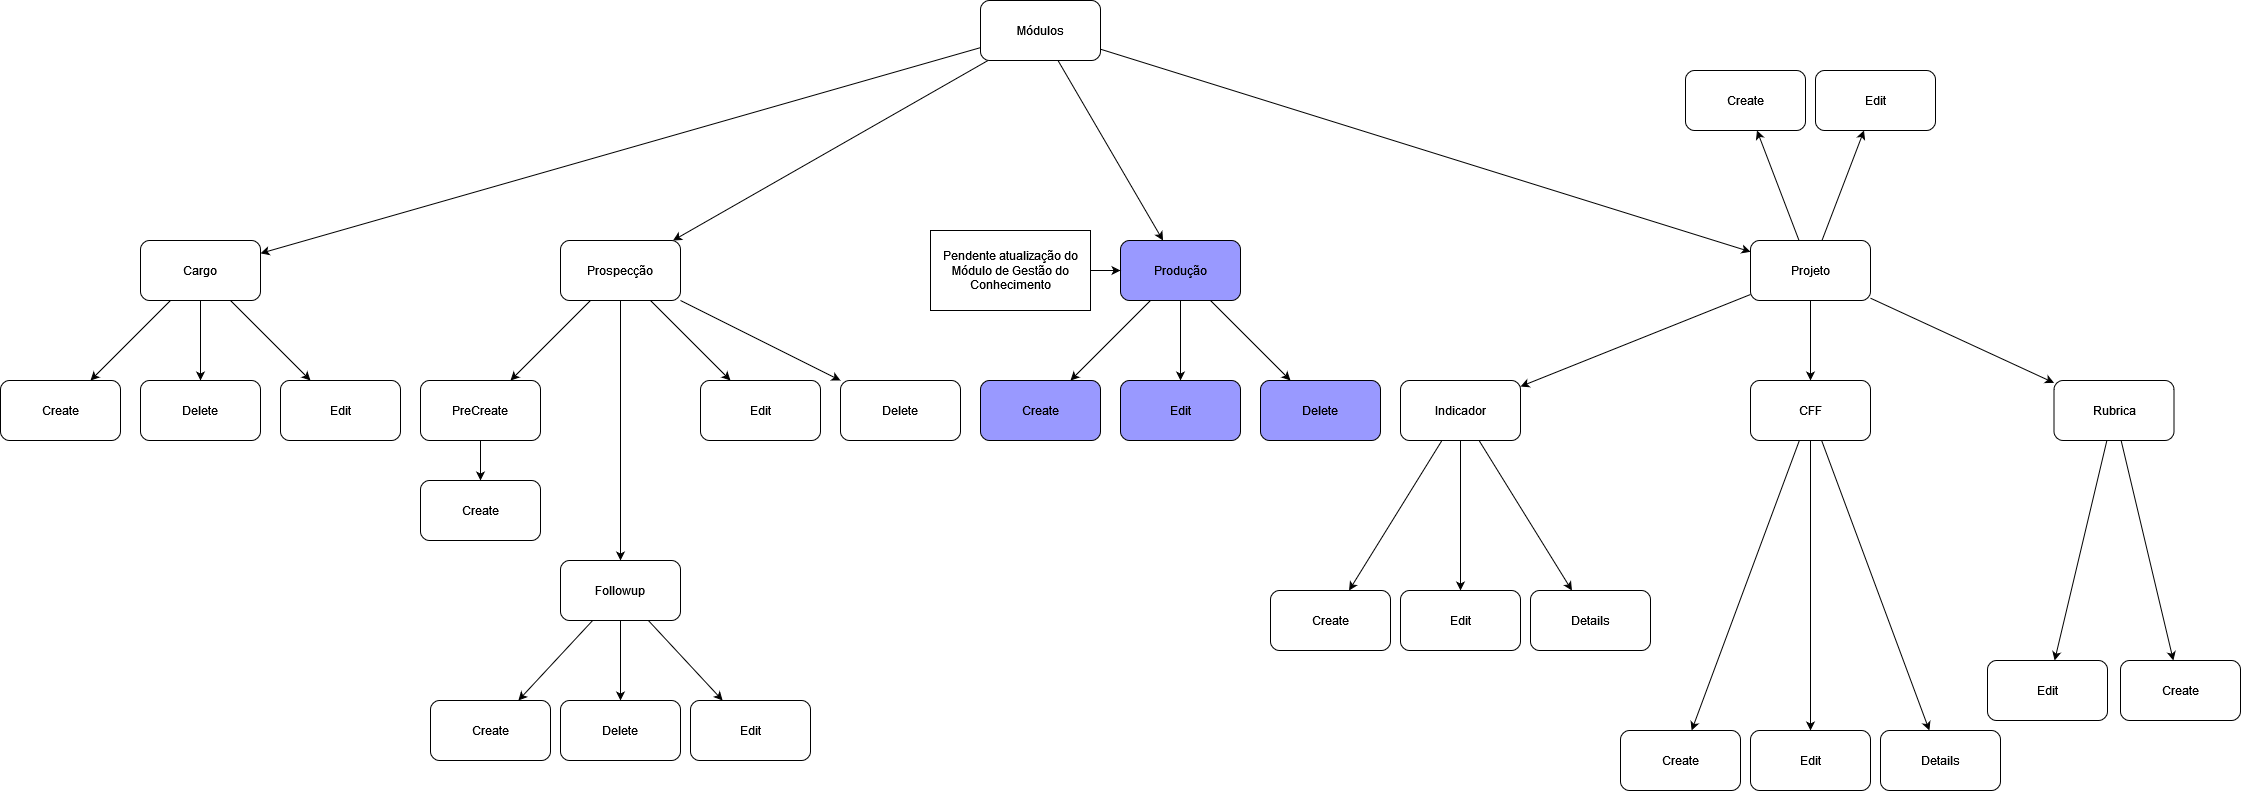

The diagram above was exported from draw.io. Its source (the exported page's mxGraphModel, read from the mxfile embedded in the PNG):
<mxGraphModel dx="1470" dy="568" grid="1" gridSize="10" guides="1" tooltips="1" connect="1" arrows="1" fold="1" page="1" pageScale="1" pageWidth="827" pageHeight="1169" math="0" shadow="0">
  <root>
    <mxCell id="0" />
    <mxCell id="1" parent="0" />
    <mxCell id="GqZkkn4oUz57nPkoPguv-61" style="rounded=0;orthogonalLoop=1;jettySize=auto;html=1;" parent="1" source="GqZkkn4oUz57nPkoPguv-1" target="GqZkkn4oUz57nPkoPguv-2" edge="1">
      <mxGeometry relative="1" as="geometry" />
    </mxCell>
    <mxCell id="GqZkkn4oUz57nPkoPguv-62" style="rounded=0;orthogonalLoop=1;jettySize=auto;html=1;" parent="1" source="GqZkkn4oUz57nPkoPguv-1" target="GqZkkn4oUz57nPkoPguv-18" edge="1">
      <mxGeometry relative="1" as="geometry" />
    </mxCell>
    <mxCell id="GqZkkn4oUz57nPkoPguv-63" style="rounded=0;orthogonalLoop=1;jettySize=auto;html=1;" parent="1" source="GqZkkn4oUz57nPkoPguv-1" target="GqZkkn4oUz57nPkoPguv-5" edge="1">
      <mxGeometry relative="1" as="geometry" />
    </mxCell>
    <mxCell id="GqZkkn4oUz57nPkoPguv-64" style="rounded=0;orthogonalLoop=1;jettySize=auto;html=1;" parent="1" source="GqZkkn4oUz57nPkoPguv-1" target="GqZkkn4oUz57nPkoPguv-7" edge="1">
      <mxGeometry relative="1" as="geometry" />
    </mxCell>
    <mxCell id="GqZkkn4oUz57nPkoPguv-1" value="Módulos" style="rounded=1;whiteSpace=wrap;html=1;" parent="1" vertex="1">
      <mxGeometry x="770" y="80" width="120" height="60" as="geometry" />
    </mxCell>
    <mxCell id="GqZkkn4oUz57nPkoPguv-12" style="rounded=0;orthogonalLoop=1;jettySize=auto;html=1;" parent="1" source="GqZkkn4oUz57nPkoPguv-2" target="GqZkkn4oUz57nPkoPguv-8" edge="1">
      <mxGeometry relative="1" as="geometry" />
    </mxCell>
    <mxCell id="GqZkkn4oUz57nPkoPguv-13" style="rounded=0;orthogonalLoop=1;jettySize=auto;html=1;" parent="1" source="GqZkkn4oUz57nPkoPguv-2" target="GqZkkn4oUz57nPkoPguv-10" edge="1">
      <mxGeometry relative="1" as="geometry" />
    </mxCell>
    <mxCell id="GqZkkn4oUz57nPkoPguv-14" style="edgeStyle=orthogonalEdgeStyle;rounded=0;orthogonalLoop=1;jettySize=auto;html=1;" parent="1" source="GqZkkn4oUz57nPkoPguv-2" target="GqZkkn4oUz57nPkoPguv-9" edge="1">
      <mxGeometry relative="1" as="geometry" />
    </mxCell>
    <mxCell id="GqZkkn4oUz57nPkoPguv-2" value="Cargo" style="rounded=1;whiteSpace=wrap;html=1;" parent="1" vertex="1">
      <mxGeometry x="-70" y="320" width="120" height="60" as="geometry" />
    </mxCell>
    <mxCell id="GqZkkn4oUz57nPkoPguv-33" style="rounded=0;orthogonalLoop=1;jettySize=auto;html=1;" parent="1" source="GqZkkn4oUz57nPkoPguv-5" target="GqZkkn4oUz57nPkoPguv-31" edge="1">
      <mxGeometry relative="1" as="geometry" />
    </mxCell>
    <mxCell id="GqZkkn4oUz57nPkoPguv-34" style="rounded=0;orthogonalLoop=1;jettySize=auto;html=1;" parent="1" source="GqZkkn4oUz57nPkoPguv-5" target="GqZkkn4oUz57nPkoPguv-32" edge="1">
      <mxGeometry relative="1" as="geometry" />
    </mxCell>
    <mxCell id="GqZkkn4oUz57nPkoPguv-36" style="rounded=0;orthogonalLoop=1;jettySize=auto;html=1;" parent="1" source="GqZkkn4oUz57nPkoPguv-5" target="GqZkkn4oUz57nPkoPguv-35" edge="1">
      <mxGeometry relative="1" as="geometry" />
    </mxCell>
    <mxCell id="GqZkkn4oUz57nPkoPguv-5" value="Produção" style="rounded=1;whiteSpace=wrap;html=1;fillColor=#9999FF;" parent="1" vertex="1">
      <mxGeometry x="910" y="320" width="120" height="60" as="geometry" />
    </mxCell>
    <mxCell id="GqZkkn4oUz57nPkoPguv-40" style="rounded=0;orthogonalLoop=1;jettySize=auto;html=1;" parent="1" source="GqZkkn4oUz57nPkoPguv-7" target="GqZkkn4oUz57nPkoPguv-37" edge="1">
      <mxGeometry relative="1" as="geometry" />
    </mxCell>
    <mxCell id="GqZkkn4oUz57nPkoPguv-41" style="edgeStyle=orthogonalEdgeStyle;rounded=0;orthogonalLoop=1;jettySize=auto;html=1;" parent="1" source="GqZkkn4oUz57nPkoPguv-7" target="GqZkkn4oUz57nPkoPguv-38" edge="1">
      <mxGeometry relative="1" as="geometry" />
    </mxCell>
    <mxCell id="GqZkkn4oUz57nPkoPguv-42" style="rounded=0;orthogonalLoop=1;jettySize=auto;html=1;" parent="1" source="GqZkkn4oUz57nPkoPguv-7" target="GqZkkn4oUz57nPkoPguv-39" edge="1">
      <mxGeometry relative="1" as="geometry" />
    </mxCell>
    <mxCell id="pC_nNhLcM8vUbzLaKd23-3" style="rounded=0;orthogonalLoop=1;jettySize=auto;html=1;" parent="1" source="GqZkkn4oUz57nPkoPguv-7" target="pC_nNhLcM8vUbzLaKd23-2" edge="1">
      <mxGeometry relative="1" as="geometry" />
    </mxCell>
    <mxCell id="pC_nNhLcM8vUbzLaKd23-4" style="rounded=0;orthogonalLoop=1;jettySize=auto;html=1;" parent="1" source="GqZkkn4oUz57nPkoPguv-7" target="pC_nNhLcM8vUbzLaKd23-1" edge="1">
      <mxGeometry relative="1" as="geometry" />
    </mxCell>
    <mxCell id="GqZkkn4oUz57nPkoPguv-7" value="Projeto" style="rounded=1;whiteSpace=wrap;html=1;" parent="1" vertex="1">
      <mxGeometry x="1540" y="320" width="120" height="60" as="geometry" />
    </mxCell>
    <mxCell id="GqZkkn4oUz57nPkoPguv-8" value="Create" style="rounded=1;whiteSpace=wrap;html=1;" parent="1" vertex="1">
      <mxGeometry x="-210" y="460" width="120" height="60" as="geometry" />
    </mxCell>
    <mxCell id="GqZkkn4oUz57nPkoPguv-9" value="Delete" style="rounded=1;whiteSpace=wrap;html=1;" parent="1" vertex="1">
      <mxGeometry x="-70" y="460" width="120" height="60" as="geometry" />
    </mxCell>
    <mxCell id="GqZkkn4oUz57nPkoPguv-10" value="Edit" style="rounded=1;whiteSpace=wrap;html=1;" parent="1" vertex="1">
      <mxGeometry x="70" y="460" width="120" height="60" as="geometry" />
    </mxCell>
    <mxCell id="GqZkkn4oUz57nPkoPguv-15" style="rounded=0;orthogonalLoop=1;jettySize=auto;html=1;" parent="1" source="GqZkkn4oUz57nPkoPguv-18" target="GqZkkn4oUz57nPkoPguv-19" edge="1">
      <mxGeometry relative="1" as="geometry" />
    </mxCell>
    <mxCell id="GqZkkn4oUz57nPkoPguv-16" style="rounded=0;orthogonalLoop=1;jettySize=auto;html=1;" parent="1" source="GqZkkn4oUz57nPkoPguv-18" target="GqZkkn4oUz57nPkoPguv-21" edge="1">
      <mxGeometry relative="1" as="geometry" />
    </mxCell>
    <mxCell id="GqZkkn4oUz57nPkoPguv-17" style="edgeStyle=orthogonalEdgeStyle;rounded=0;orthogonalLoop=1;jettySize=auto;html=1;" parent="1" source="GqZkkn4oUz57nPkoPguv-18" target="GqZkkn4oUz57nPkoPguv-20" edge="1">
      <mxGeometry relative="1" as="geometry" />
    </mxCell>
    <mxCell id="GqZkkn4oUz57nPkoPguv-25" style="rounded=0;orthogonalLoop=1;jettySize=auto;html=1;" parent="1" source="GqZkkn4oUz57nPkoPguv-18" target="GqZkkn4oUz57nPkoPguv-24" edge="1">
      <mxGeometry relative="1" as="geometry" />
    </mxCell>
    <mxCell id="GqZkkn4oUz57nPkoPguv-18" value="Prospecção" style="rounded=1;whiteSpace=wrap;html=1;" parent="1" vertex="1">
      <mxGeometry x="350" y="320" width="120" height="60" as="geometry" />
    </mxCell>
    <mxCell id="GqZkkn4oUz57nPkoPguv-23" style="edgeStyle=orthogonalEdgeStyle;rounded=0;orthogonalLoop=1;jettySize=auto;html=1;" parent="1" source="GqZkkn4oUz57nPkoPguv-19" target="GqZkkn4oUz57nPkoPguv-22" edge="1">
      <mxGeometry relative="1" as="geometry" />
    </mxCell>
    <mxCell id="GqZkkn4oUz57nPkoPguv-19" value="PreCreate" style="rounded=1;whiteSpace=wrap;html=1;" parent="1" vertex="1">
      <mxGeometry x="210" y="460" width="120" height="60" as="geometry" />
    </mxCell>
    <mxCell id="GqZkkn4oUz57nPkoPguv-27" style="rounded=0;orthogonalLoop=1;jettySize=auto;html=1;" parent="1" source="GqZkkn4oUz57nPkoPguv-20" target="GqZkkn4oUz57nPkoPguv-26" edge="1">
      <mxGeometry relative="1" as="geometry" />
    </mxCell>
    <mxCell id="GqZkkn4oUz57nPkoPguv-30" style="rounded=0;orthogonalLoop=1;jettySize=auto;html=1;" parent="1" source="GqZkkn4oUz57nPkoPguv-20" target="GqZkkn4oUz57nPkoPguv-28" edge="1">
      <mxGeometry relative="1" as="geometry" />
    </mxCell>
    <mxCell id="GqZkkn4oUz57nPkoPguv-66" style="edgeStyle=orthogonalEdgeStyle;rounded=0;orthogonalLoop=1;jettySize=auto;html=1;" parent="1" source="GqZkkn4oUz57nPkoPguv-20" target="GqZkkn4oUz57nPkoPguv-65" edge="1">
      <mxGeometry relative="1" as="geometry" />
    </mxCell>
    <mxCell id="GqZkkn4oUz57nPkoPguv-20" value="Followup" style="rounded=1;whiteSpace=wrap;html=1;" parent="1" vertex="1">
      <mxGeometry x="350" y="640" width="120" height="60" as="geometry" />
    </mxCell>
    <mxCell id="GqZkkn4oUz57nPkoPguv-21" value="Edit" style="rounded=1;whiteSpace=wrap;html=1;" parent="1" vertex="1">
      <mxGeometry x="490" y="460" width="120" height="60" as="geometry" />
    </mxCell>
    <mxCell id="GqZkkn4oUz57nPkoPguv-22" value="Create" style="rounded=1;whiteSpace=wrap;html=1;" parent="1" vertex="1">
      <mxGeometry x="210" y="560" width="120" height="60" as="geometry" />
    </mxCell>
    <mxCell id="GqZkkn4oUz57nPkoPguv-24" value="Delete" style="rounded=1;whiteSpace=wrap;html=1;" parent="1" vertex="1">
      <mxGeometry x="630" y="460" width="120" height="60" as="geometry" />
    </mxCell>
    <mxCell id="GqZkkn4oUz57nPkoPguv-26" value="Create" style="rounded=1;whiteSpace=wrap;html=1;" parent="1" vertex="1">
      <mxGeometry x="220" y="780" width="120" height="60" as="geometry" />
    </mxCell>
    <mxCell id="GqZkkn4oUz57nPkoPguv-28" value="Edit" style="rounded=1;whiteSpace=wrap;html=1;" parent="1" vertex="1">
      <mxGeometry x="480" y="780" width="120" height="60" as="geometry" />
    </mxCell>
    <mxCell id="GqZkkn4oUz57nPkoPguv-31" value="Create" style="rounded=1;whiteSpace=wrap;html=1;fillColor=#9999FF;" parent="1" vertex="1">
      <mxGeometry x="770" y="460" width="120" height="60" as="geometry" />
    </mxCell>
    <mxCell id="GqZkkn4oUz57nPkoPguv-32" value="Delete" style="rounded=1;whiteSpace=wrap;html=1;fillColor=#9999FF;" parent="1" vertex="1">
      <mxGeometry x="1050" y="460" width="120" height="60" as="geometry" />
    </mxCell>
    <mxCell id="GqZkkn4oUz57nPkoPguv-35" value="Edit" style="rounded=1;whiteSpace=wrap;html=1;fillColor=#9999FF;" parent="1" vertex="1">
      <mxGeometry x="910" y="460" width="120" height="60" as="geometry" />
    </mxCell>
    <mxCell id="GqZkkn4oUz57nPkoPguv-47" style="edgeStyle=orthogonalEdgeStyle;rounded=0;orthogonalLoop=1;jettySize=auto;html=1;" parent="1" source="GqZkkn4oUz57nPkoPguv-37" target="GqZkkn4oUz57nPkoPguv-44" edge="1">
      <mxGeometry relative="1" as="geometry" />
    </mxCell>
    <mxCell id="GqZkkn4oUz57nPkoPguv-48" style="rounded=0;orthogonalLoop=1;jettySize=auto;html=1;" parent="1" source="GqZkkn4oUz57nPkoPguv-37" target="GqZkkn4oUz57nPkoPguv-46" edge="1">
      <mxGeometry relative="1" as="geometry" />
    </mxCell>
    <mxCell id="GqZkkn4oUz57nPkoPguv-49" style="rounded=0;orthogonalLoop=1;jettySize=auto;html=1;" parent="1" source="GqZkkn4oUz57nPkoPguv-37" target="GqZkkn4oUz57nPkoPguv-43" edge="1">
      <mxGeometry relative="1" as="geometry" />
    </mxCell>
    <mxCell id="GqZkkn4oUz57nPkoPguv-37" value="Indicador" style="rounded=1;whiteSpace=wrap;html=1;" parent="1" vertex="1">
      <mxGeometry x="1190" y="460" width="120" height="60" as="geometry" />
    </mxCell>
    <mxCell id="GqZkkn4oUz57nPkoPguv-57" style="edgeStyle=orthogonalEdgeStyle;rounded=0;orthogonalLoop=1;jettySize=auto;html=1;" parent="1" source="GqZkkn4oUz57nPkoPguv-38" target="GqZkkn4oUz57nPkoPguv-55" edge="1">
      <mxGeometry relative="1" as="geometry" />
    </mxCell>
    <mxCell id="GqZkkn4oUz57nPkoPguv-58" style="rounded=0;orthogonalLoop=1;jettySize=auto;html=1;" parent="1" source="GqZkkn4oUz57nPkoPguv-38" target="GqZkkn4oUz57nPkoPguv-56" edge="1">
      <mxGeometry relative="1" as="geometry" />
    </mxCell>
    <mxCell id="GqZkkn4oUz57nPkoPguv-60" style="rounded=0;orthogonalLoop=1;jettySize=auto;html=1;" parent="1" source="GqZkkn4oUz57nPkoPguv-38" target="GqZkkn4oUz57nPkoPguv-54" edge="1">
      <mxGeometry relative="1" as="geometry" />
    </mxCell>
    <mxCell id="GqZkkn4oUz57nPkoPguv-38" value="CFF" style="rounded=1;whiteSpace=wrap;html=1;" parent="1" vertex="1">
      <mxGeometry x="1540" y="460" width="120" height="60" as="geometry" />
    </mxCell>
    <mxCell id="GqZkkn4oUz57nPkoPguv-52" style="rounded=0;orthogonalLoop=1;jettySize=auto;html=1;" parent="1" source="GqZkkn4oUz57nPkoPguv-39" target="GqZkkn4oUz57nPkoPguv-51" edge="1">
      <mxGeometry relative="1" as="geometry" />
    </mxCell>
    <mxCell id="GqZkkn4oUz57nPkoPguv-53" style="rounded=0;orthogonalLoop=1;jettySize=auto;html=1;" parent="1" source="GqZkkn4oUz57nPkoPguv-39" target="GqZkkn4oUz57nPkoPguv-50" edge="1">
      <mxGeometry relative="1" as="geometry" />
    </mxCell>
    <mxCell id="GqZkkn4oUz57nPkoPguv-39" value="Rubrica" style="rounded=1;whiteSpace=wrap;html=1;" parent="1" vertex="1">
      <mxGeometry x="1843.5" y="460" width="120" height="60" as="geometry" />
    </mxCell>
    <mxCell id="GqZkkn4oUz57nPkoPguv-43" value="Details" style="rounded=1;whiteSpace=wrap;html=1;" parent="1" vertex="1">
      <mxGeometry x="1320" y="670" width="120" height="60" as="geometry" />
    </mxCell>
    <mxCell id="GqZkkn4oUz57nPkoPguv-44" value="Edit" style="rounded=1;whiteSpace=wrap;html=1;" parent="1" vertex="1">
      <mxGeometry x="1190" y="670" width="120" height="60" as="geometry" />
    </mxCell>
    <mxCell id="GqZkkn4oUz57nPkoPguv-46" value="Create" style="rounded=1;whiteSpace=wrap;html=1;" parent="1" vertex="1">
      <mxGeometry x="1060" y="670" width="120" height="60" as="geometry" />
    </mxCell>
    <mxCell id="GqZkkn4oUz57nPkoPguv-50" value="Edit" style="rounded=1;whiteSpace=wrap;html=1;" parent="1" vertex="1">
      <mxGeometry x="1777" y="740" width="120" height="60" as="geometry" />
    </mxCell>
    <mxCell id="GqZkkn4oUz57nPkoPguv-51" value="Create" style="rounded=1;whiteSpace=wrap;html=1;" parent="1" vertex="1">
      <mxGeometry x="1910" y="740" width="120" height="60" as="geometry" />
    </mxCell>
    <mxCell id="GqZkkn4oUz57nPkoPguv-54" value="Create" style="rounded=1;whiteSpace=wrap;html=1;" parent="1" vertex="1">
      <mxGeometry x="1410" y="810" width="120" height="60" as="geometry" />
    </mxCell>
    <mxCell id="GqZkkn4oUz57nPkoPguv-55" value="Edit" style="rounded=1;whiteSpace=wrap;html=1;" parent="1" vertex="1">
      <mxGeometry x="1540" y="810" width="120" height="60" as="geometry" />
    </mxCell>
    <mxCell id="GqZkkn4oUz57nPkoPguv-56" value="Details" style="rounded=1;whiteSpace=wrap;html=1;" parent="1" vertex="1">
      <mxGeometry x="1670" y="810" width="120" height="60" as="geometry" />
    </mxCell>
    <mxCell id="GqZkkn4oUz57nPkoPguv-65" value="Delete" style="rounded=1;whiteSpace=wrap;html=1;" parent="1" vertex="1">
      <mxGeometry x="350" y="780" width="120" height="60" as="geometry" />
    </mxCell>
    <mxCell id="pC_nNhLcM8vUbzLaKd23-1" value="Create" style="rounded=1;whiteSpace=wrap;html=1;" parent="1" vertex="1">
      <mxGeometry x="1475" y="150" width="120" height="60" as="geometry" />
    </mxCell>
    <mxCell id="pC_nNhLcM8vUbzLaKd23-2" value="Edit" style="rounded=1;whiteSpace=wrap;html=1;" parent="1" vertex="1">
      <mxGeometry x="1605" y="150" width="120" height="60" as="geometry" />
    </mxCell>
    <mxCell id="JKyk9LeS1zHvh5YIo04P-3" style="edgeStyle=orthogonalEdgeStyle;rounded=0;orthogonalLoop=1;jettySize=auto;html=1;" edge="1" parent="1" source="JKyk9LeS1zHvh5YIo04P-2" target="GqZkkn4oUz57nPkoPguv-5">
      <mxGeometry relative="1" as="geometry" />
    </mxCell>
    <mxCell id="JKyk9LeS1zHvh5YIo04P-2" value="Pendente atualização do Módulo de Gestão do Conhecimento" style="rounded=0;whiteSpace=wrap;html=1;" vertex="1" parent="1">
      <mxGeometry x="720" y="310" width="160" height="80" as="geometry" />
    </mxCell>
  </root>
</mxGraphModel>